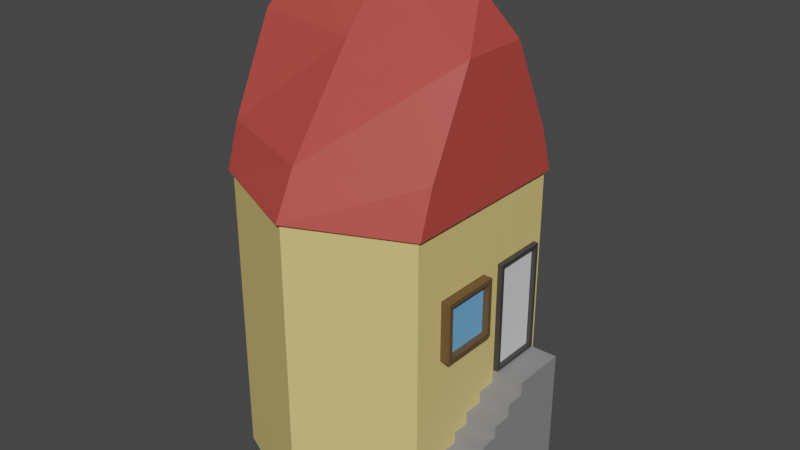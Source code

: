 # Source: House.blend  (saved by Blender 2.83.19; exported with 4.5.12 LTS)
import bpy
from mathutils import Matrix  # noqa: F401  (used for matrix-valued properties, if any)

bpy.ops.wm.read_factory_settings(use_empty=True)
scene = bpy.context.scene
scene.name = 'Scene'

# ---- collections
col_collection = bpy.data.collections.new('Collection'); scene.collection.children.link(col_collection)

# ---- materials (node trees are filled in below, after node groups)
mat_housewalls = bpy.data.materials.new('HouseWalls')
mat_housewalls.alpha_threshold = 0.0
mat_housewalls.use_transparent_shadow = False
mat_housewalls.line_color = (0.0, 0.0, 0.0, 1.0)
mat_houseroof = bpy.data.materials.new('HouseRoof')
mat_houseroof.use_transparent_shadow = False
mat_houseframes = bpy.data.materials.new('HouseFrames')
mat_houseframes.use_transparent_shadow = False
mat_housewindows = bpy.data.materials.new('HouseWindows')
mat_housewindows.use_transparent_shadow = False
mat_door = bpy.data.materials.new('Door')
mat_door.use_transparent_shadow = False
mat_stairs = bpy.data.materials.new('Stairs')
mat_stairs.use_transparent_shadow = False
mat_dooritself = bpy.data.materials.new('DoorItself')
mat_dooritself.use_transparent_shadow = False

# ---- material node trees
mat_housewalls.use_nodes = True; mat_housewalls.node_tree.nodes.clear()
_N = mat_housewalls.node_tree.nodes; _L = mat_housewalls.node_tree.links
n0 = _N.new('ShaderNodeOutputMaterial'); n0.name = 'Material Output'; n0.location = (300, 300)
n1 = _N.new('ShaderNodeBsdfPrincipled'); n1.name = 'Principled BSDF'; n1.location = (10, 300)
n1.distribution = 'GGX'
n1.subsurface_method = 'BURLEY'
n1.inputs[0].default_value = (0.8, 0.6127, 0.2158, 1.0)
n1.inputs[2].default_value = 0.4
n1.inputs[3].default_value = 1.45
n1.inputs[27].default_value = (0.0, 0.0, 0.0, 1.0)
n1.inputs[28].default_value = 1.0
_L.new(n1.outputs[0], n0.inputs[0])
n0.is_active_output = True
mat_houseroof.use_nodes = True; mat_houseroof.node_tree.nodes.clear()
_N = mat_houseroof.node_tree.nodes; _L = mat_houseroof.node_tree.links
n0 = _N.new('ShaderNodeBsdfPrincipled'); n0.name = 'Principled BSDF'; n0.location = (10, 300)
n0.distribution = 'GGX'
n0.subsurface_method = 'BURLEY'
n0.inputs[0].default_value = (0.5122, 0.06749, 0.05562, 1.0)
n0.inputs[3].default_value = 1.45
n0.inputs[27].default_value = (0.0, 0.0, 0.0, 1.0)
n0.inputs[28].default_value = 1.0
n1 = _N.new('ShaderNodeOutputMaterial'); n1.name = 'Material Output'; n1.location = (300, 300)
_L.new(n0.outputs[0], n1.inputs[0])
n1.is_active_output = True
mat_houseframes.use_nodes = True; mat_houseframes.node_tree.nodes.clear()
_N = mat_houseframes.node_tree.nodes; _L = mat_houseframes.node_tree.links
n0 = _N.new('ShaderNodeBsdfPrincipled'); n0.name = 'Principled BSDF'; n0.location = (10, 300)
n0.distribution = 'GGX'
n0.subsurface_method = 'BURLEY'
n0.inputs[0].default_value = (0.1262, 0.07329, 0.02957, 1.0)
n0.inputs[3].default_value = 1.45
n0.inputs[27].default_value = (0.0, 0.0, 0.0, 1.0)
n0.inputs[28].default_value = 1.0
n1 = _N.new('ShaderNodeOutputMaterial'); n1.name = 'Material Output'; n1.location = (300, 300)
_L.new(n0.outputs[0], n1.inputs[0])
n1.is_active_output = True
mat_housewindows.use_nodes = True; mat_housewindows.node_tree.nodes.clear()
_N = mat_housewindows.node_tree.nodes; _L = mat_housewindows.node_tree.links
n0 = _N.new('ShaderNodeBsdfPrincipled'); n0.name = 'Principled BSDF'; n0.location = (10, 300)
n0.distribution = 'GGX'
n0.subsurface_method = 'BURLEY'
n0.inputs[0].default_value = (0.1663, 0.4478, 0.8, 1.0)
n0.inputs[3].default_value = 1.45
n0.inputs[27].default_value = (0.0, 0.0, 0.0, 1.0)
n0.inputs[28].default_value = 1.0
n1 = _N.new('ShaderNodeOutputMaterial'); n1.name = 'Material Output'; n1.location = (300, 300)
_L.new(n0.outputs[0], n1.inputs[0])
n1.is_active_output = True
mat_door.use_nodes = True; mat_door.node_tree.nodes.clear()
_N = mat_door.node_tree.nodes; _L = mat_door.node_tree.links
n0 = _N.new('ShaderNodeBsdfPrincipled'); n0.name = 'Principled BSDF'; n0.location = (10, 300)
n0.distribution = 'GGX'
n0.subsurface_method = 'BURLEY'
n0.inputs[0].default_value = (0.04321, 0.04321, 0.04321, 1.0)
n0.inputs[3].default_value = 1.45
n0.inputs[27].default_value = (0.0, 0.0, 0.0, 1.0)
n0.inputs[28].default_value = 1.0
n1 = _N.new('ShaderNodeOutputMaterial'); n1.name = 'Material Output'; n1.location = (300, 300)
_L.new(n0.outputs[0], n1.inputs[0])
n1.is_active_output = True
mat_stairs.use_nodes = True; mat_stairs.node_tree.nodes.clear()
_N = mat_stairs.node_tree.nodes; _L = mat_stairs.node_tree.links
n0 = _N.new('ShaderNodeBsdfPrincipled'); n0.name = 'Principled BSDF'; n0.location = (10, 300)
n0.distribution = 'GGX'
n0.subsurface_method = 'BURLEY'
n0.inputs[0].default_value = (0.2529, 0.2529, 0.2529, 1.0)
n0.inputs[3].default_value = 1.45
n0.inputs[27].default_value = (0.0, 0.0, 0.0, 1.0)
n0.inputs[28].default_value = 1.0
n1 = _N.new('ShaderNodeOutputMaterial'); n1.name = 'Material Output'; n1.location = (300, 300)
_L.new(n0.outputs[0], n1.inputs[0])
n1.is_active_output = True
mat_dooritself.use_nodes = True; mat_dooritself.node_tree.nodes.clear()
_N = mat_dooritself.node_tree.nodes; _L = mat_dooritself.node_tree.links
n0 = _N.new('ShaderNodeBsdfPrincipled'); n0.name = 'Principled BSDF'; n0.location = (10, 300)
n0.distribution = 'GGX'
n0.subsurface_method = 'BURLEY'
n0.inputs[3].default_value = 1.45
n0.inputs[27].default_value = (0.0, 0.0, 0.0, 1.0)
n0.inputs[28].default_value = 1.0
n1 = _N.new('ShaderNodeOutputMaterial'); n1.name = 'Material Output'; n1.location = (300, 300)
_L.new(n0.outputs[0], n1.inputs[0])
n1.is_active_output = True

# ---- world
world_world = bpy.data.worlds.new('World'); scene.world = world_world
world_world.use_nodes = True; world_world.node_tree.nodes.clear()
_N = world_world.node_tree.nodes; _L = world_world.node_tree.links
n0 = _N.new('ShaderNodeOutputWorld'); n0.name = 'World Output'; n0.location = (300, 300)
n1 = _N.new('ShaderNodeBackground'); n1.name = 'Background'; n1.location = (10, 300)
n1.inputs[0].default_value = (0.05088, 0.05088, 0.05088, 1.0)
_L.new(n1.outputs[0], n0.inputs[0])
n0.is_active_output = True
world_world.color = (0.05088, 0.05088, 0.05088)
world_world.use_sun_shadow = False
world_world.sun_shadow_jitter_overblur = 0.0

# ---- meshes
me_cube = bpy.data.meshes.new('Cube')
me_cube.from_pydata([(0.0, -1.858, 0.902), (0.0, 1.858, 0.902), (0.0, -1.567, 1.481), (0.0, 1.567, 1.481), (0.0, 0.0, 3.468), (0.0, -0.6769, 2.682), (0.0, 0.6769, 2.682), (-1.447, -0.4395, 2.682), (-1.236, 0.0, 3.298), (-1.447, 0.4395, 2.682), (1.447, -0.4395, 2.682), (1.236, 0.0, 3.298), (1.447, 0.4395, 2.682), (-1.447, 1.018, 1.481), (-1.447, -1.018, 1.481), (1.447, 1.018, 1.481), (1.447, -1.018, 1.481), (-1.397, 1.174, 0.902), (-1.397, -1.174, 0.902), (1.397, 1.174, 0.902), (1.397, -1.174, 0.902), (-1.447, -1.206, 0.902), (0.0, -1.804, 0.902), (1.447, 1.206, 0.902), (0.0, 1.804, 0.902), (-1.447, 1.206, 0.902), (1.447, -1.206, 0.902), (0.0, 1.804, -1.469), (0.0, -1.804, -1.469), (-1.397, -1.174, -1.469), (1.397, 1.174, -1.469), (-1.397, 1.174, -1.469), (1.397, -1.174, -1.469), (0.7284, 0.297, -1.468), (0.7284, 0.297, 0.007783), (0.7284, 1.035, -1.468), (0.7284, 1.035, 0.007783), (1.466, 0.297, -1.468), (1.466, 0.297, 0.007783), (1.466, 1.035, -1.468), (1.466, 1.035, 0.007783), (1.466, 0.9898, -0.03728), (1.466, 0.9898, -1.423), (1.466, 0.3422, -1.423), (1.466, 0.3422, -0.03728), (1.408, 0.9898, -0.03728), (1.408, 0.9898, -1.423), (1.408, 0.3422, -1.423), (1.408, 0.3422, -0.03728), (-1.485, -0.7802, -0.3916), (-1.485, -0.7802, 0.3916), (-1.485, 0.002983, -0.3916), (-1.485, 0.002983, 0.3916), (-0.7014, -0.7802, -0.3916), (-0.7014, -0.7802, 0.3916), (-0.7014, 0.002983, -0.3916), (-0.7014, 0.002983, 0.3916), (-1.485, -0.05308, -0.3355), (-1.485, -0.7241, -0.3355), (-1.485, -0.7241, 0.3355), (-1.485, -0.05308, 0.3355), (-1.403, -0.05308, -0.3355), (-1.403, -0.7241, -0.3355), (-1.403, -0.7241, 0.3355), (-1.403, -0.05308, 0.3355), (1.525, 0.01334, -0.7898), (1.525, 0.01334, -0.006662), (1.525, -0.7698, -0.7898), (1.525, -0.7698, -0.006662), (0.7415, 0.01334, -0.7898), (0.7415, 0.01334, -0.006662), (0.7415, -0.7698, -0.7898), (0.7415, -0.7698, -0.006662), (1.525, -0.7138, -0.7338), (1.525, -0.04273, -0.7338), (1.525, -0.04273, -0.06273), (1.525, -0.7138, -0.06273), (1.443, -0.7138, -0.7338), (1.443, -0.04273, -0.7338), (1.443, -0.04273, -0.06273), (1.443, -0.7138, -0.06273), (0.0, 1.804, -3.01), (0.0, -1.804, -3.01), (-1.397, -1.174, -3.01), (1.397, 1.174, -3.01), (-1.397, 1.174, -3.01), (1.397, -1.174, -3.01), (1.274, 0.2899, -3.002), (1.274, 0.2899, -1.471), (1.274, 1.037, -3.002), (1.274, 1.037, -1.471), (1.823, 0.2899, -3.002), (1.823, 0.2899, -1.471), (1.823, 1.037, -3.002), (1.823, 1.037, -1.471), (1.274, 0.2899, -1.647), (1.274, 1.037, -1.647), (1.823, 1.037, -1.647), (1.823, 0.2899, -1.647), (1.823, 0.03458, -1.647), (1.823, 0.03458, -3.002), (1.274, 0.03458, -3.002), (1.274, 0.03458, -1.647), (1.274, 1.037, -1.813), (1.823, 1.037, -1.813), (1.823, 0.2899, -1.813), (1.274, 0.2899, -1.813), (1.823, 0.03458, -1.813), (1.274, 0.03458, -1.813), (1.823, -0.2284, -1.813), (1.823, -0.2284, -3.002), (1.274, -0.2284, -3.002), (1.274, -0.2284, -1.813), (1.274, 1.037, -1.974), (1.823, 1.037, -1.974), (1.823, 0.2899, -1.974), (1.823, 0.03458, -1.974), (1.274, 0.2899, -1.974), (1.274, 0.03458, -1.974), (1.823, -0.2284, -1.974), (1.274, -0.2284, -1.974), (1.823, -0.4524, -1.974), (1.823, -0.4524, -3.002), (1.274, -0.4524, -3.002), (1.274, -0.4524, -1.974), (1.274, 1.037, -2.125), (1.823, 1.037, -2.125), (1.823, 0.2899, -2.125), (1.823, 0.03458, -2.125), (1.823, -0.2284, -2.125), (1.274, 0.2899, -2.125), (1.274, 0.03458, -2.125), (1.274, -0.2284, -2.125), (1.823, -0.4524, -2.125), (1.274, -0.4524, -2.125), (1.823, -0.688, -2.125), (1.823, -0.688, -3.002), (1.274, -0.688, -3.002), (1.274, -0.688, -2.125), (1.274, 1.037, -2.289), (1.823, 1.037, -2.289), (1.823, 0.2899, -2.289), (1.823, 0.03458, -2.289), (1.823, -0.2284, -2.289), (1.823, -0.4524, -2.289), (1.274, 0.2899, -2.289), (1.274, 0.03458, -2.289), (1.274, -0.2284, -2.289), (1.274, -0.4524, -2.289), (1.823, -0.688, -2.289), (1.274, -0.688, -2.289), (1.823, -0.8764, -2.289), (1.823, -0.8764, -3.002), (1.274, -0.8764, -3.002), (1.274, -0.8764, -2.289), (1.274, 1.037, -2.448), (1.823, 1.037, -2.448), (1.823, 0.2899, -2.448), (1.823, 0.03458, -2.448), (1.823, -0.2284, -2.448), (1.823, -0.4524, -2.448), (1.823, -0.688, -2.448), (1.274, 0.2899, -2.448), (1.274, 0.03458, -2.448), (1.274, -0.2284, -2.448), (1.274, -0.4524, -2.448), (1.274, -0.688, -2.448), (1.823, -0.8764, -2.448), (1.274, -0.8764, -2.448), (1.823, -1.063, -2.448), (1.823, -1.063, -3.002), (1.274, -1.063, -3.002), (1.274, -1.063, -2.448)], [], [(10, 5, 2, 16), (20, 22, 28, 32), (13, 3, 1, 25), (9, 6, 3, 13), (16, 2, 0, 26), (10, 11, 4, 5), (7, 8, 9), (6, 4, 11, 12), (12, 11, 10), (5, 4, 8, 7), (12, 10, 16, 15), (2, 14, 21, 0), (5, 7, 14, 2), (6, 12, 15, 3), (7, 9, 13, 14), (22, 18, 29, 28), (3, 15, 23, 1), (15, 16, 26, 23), (14, 13, 25, 21), (9, 8, 4, 6), (18, 22, 0, 21), (19, 24, 1, 23), (17, 18, 21, 25), (24, 17, 25, 1), (20, 19, 23, 26), (22, 20, 26, 0), (29, 31, 85, 83), (30, 32, 86, 84), (17, 24, 27, 31), (24, 19, 30, 27), (19, 20, 32, 30), (18, 17, 31, 29), (41, 44, 48, 45), (35, 36, 40, 39), (38, 37, 43, 44), (37, 38, 34, 33), (35, 39, 37, 33), (40, 36, 34, 38), (37, 39, 42, 43), (40, 38, 44, 41), (39, 40, 41, 42), (46, 45, 48, 47), (42, 41, 45, 46), (44, 43, 47, 48), (43, 42, 46, 47), (52, 51, 57, 60), (51, 52, 56, 55), (59, 60, 64, 63), (53, 54, 50, 49), (51, 55, 53, 49), (56, 52, 50, 54), (49, 50, 59, 58), (50, 52, 60, 59), (51, 49, 58, 57), (62, 63, 64, 61), (57, 58, 62, 61), (60, 57, 61, 64), (58, 59, 63, 62), (68, 67, 73, 76), (67, 68, 72, 71), (75, 76, 80, 79), (69, 70, 66, 65), (67, 71, 69, 65), (72, 68, 66, 70), (65, 66, 75, 74), (66, 68, 76, 75), (67, 65, 74, 73), (78, 79, 80, 77), (73, 74, 78, 77), (76, 73, 77, 80), (74, 75, 79, 78), (85, 81, 82, 83), (81, 84, 86, 82), (28, 29, 83, 82), (32, 28, 82, 86), (31, 27, 81, 85), (27, 30, 84, 81), (95, 88, 90, 96), (96, 90, 94, 97), (97, 94, 92, 98), (98, 92, 88, 95), (89, 93, 91, 87), (94, 90, 88, 92), (105, 98, 99, 107), (104, 97, 98, 105), (103, 96, 97, 104), (106, 95, 96, 103), (107, 99, 102, 108), (98, 95, 102, 99), (162, 87, 101, 163), (87, 91, 100, 101), (95, 106, 108, 102), (116, 107, 109, 119), (117, 106, 103, 113), (113, 103, 104, 114), (114, 104, 105, 115), (115, 105, 107, 116), (119, 109, 112, 120), (101, 100, 110, 111), (107, 108, 112, 109), (163, 101, 111, 164), (108, 118, 120, 112), (129, 119, 121, 133), (127, 115, 116, 128), (126, 114, 115, 127), (125, 113, 114, 126), (130, 117, 113, 125), (128, 116, 119, 129), (106, 117, 118, 108), (133, 121, 124, 134), (111, 110, 122, 123), (119, 120, 124, 121), (164, 111, 123, 165), (120, 132, 134, 124), (144, 133, 135, 149), (142, 128, 129, 143), (145, 130, 125, 139), (139, 125, 126, 140), (140, 126, 127, 141), (141, 127, 128, 142), (143, 129, 133, 144), (118, 131, 132, 120), (117, 130, 131, 118), (149, 135, 138, 150), (123, 122, 136, 137), (133, 134, 138, 135), (165, 123, 137, 166), (134, 148, 150, 138), (137, 136, 152, 153), (159, 143, 144, 160), (157, 141, 142, 158), (156, 140, 141, 157), (155, 139, 140, 156), (162, 145, 139, 155), (158, 142, 143, 159), (160, 144, 149, 161), (132, 147, 148, 134), (131, 146, 147, 132), (130, 145, 146, 131), (167, 151, 154, 168), (149, 150, 154, 151), (166, 137, 153, 168), (161, 149, 151, 167), (136, 161, 167, 152), (150, 166, 168, 154), (167, 168, 172, 169), (122, 160, 161, 136), (100, 158, 159, 110), (87, 162, 155, 89), (89, 155, 156, 93), (93, 156, 157, 91), (91, 157, 158, 100), (110, 159, 160, 122), (148, 165, 166, 150), (147, 164, 165, 148), (146, 163, 164, 147), (145, 162, 163, 146), (170, 169, 172, 171), (152, 167, 169, 170), (153, 152, 170, 171), (168, 153, 171, 172)])
me_cube.polygons.foreach_set('material_index', [1, 0, 1, 1, 1, 1, 1, 1, 1, 1, 1, 1, 1, 1, 1, 0, 1, 1, 1, 1, 1, 1, 1, 1, 1, 1, 0, 0, 0, 0, 0, 0, 4, 4, 4, 4, 4, 4, 4, 4, 4, 6, 4, 4, 4, 2, 2, 2, 2, 2, 2, 2, 2, 2, 3, 2, 2, 2, 2, 2, 2, 2, 2, 2, 2, 2, 2, 3, 2, 2, 2, 0, 0, 0, 0, 0, 0, 5, 5, 5, 5, 5, 5, 5, 5, 5, 5, 5, 5, 5, 5, 5, 5, 5, 5, 5, 5, 5, 5, 5, 5, 5, 5, 5, 5, 5, 5, 5, 5, 5, 5, 5, 5, 5, 5, 5, 5, 5, 5, 5, 5, 5, 5, 5, 5, 5, 5, 5, 5, 5, 5, 5, 5, 5, 5, 5, 5, 5, 5, 5, 5, 5, 5, 5, 5, 5, 5, 5, 5, 5, 5, 5, 5, 5, 5, 5, 5, 5, 5, 5, 5])
_uv = me_cube.uv_layers.new(name='UVMap')
_uv.uv.foreach_set('vector', [0.375, 0.75, 0.375, 0.875, 0.375, 0.875, 0.375, 0.75, 0.3707, 0.7451, 0.25, 0.7463, 0.25, 0.7463, 0.3707, 0.7451, 0.375, 0.25, 0.375, 0.375, 0.375, 0.375, 0.375, 0.25, 0.375, 0.25, 0.375, 0.375, 0.375, 0.375, 0.375, 0.25, 0.375, 0.75, 0.375, 0.875, 0.375, 0.875, 0.375, 0.75, 0.375, 0.75, 0.625, 0.75, 0.625, 0.875, 0.375, 0.875, 0.375, 0.0, 0.625, 0.25, 0.375, 0.25, 0.375, 0.375, 0.625, 0.375, 0.625, 0.5, 0.375, 0.5, 0.375, 0.5, 0.625, 0.75, 0.375, 0.75, 0.375, 0.875, 0.625, 0.875, 0.625, 1.0, 0.375, 1.0, 0.375, 0.5, 0.375, 0.75, 0.375, 0.75, 0.375, 0.5, 0.375, 0.875, 0.375, 1.0, 0.375, 1.0, 0.375, 0.875, 0.375, 0.875, 0.375, 1.0, 0.375, 1.0, 0.375, 0.875, 0.375, 0.375, 0.375, 0.5, 0.375, 0.5, 0.375, 0.375, 0.375, 0.0, 0.375, 0.25, 0.375, 0.25, 0.375, 0.0, 0.25, 0.7463, 0.1293, 0.7451, 0.1293, 0.7451, 0.25, 0.7463, 0.375, 0.375, 0.375, 0.5, 0.375, 0.5, 0.375, 0.375, 0.375, 0.5, 0.375, 0.75, 0.375, 0.75, 0.375, 0.5, 0.375, 0.0, 0.375, 0.25, 0.375, 0.25, 0.375, 0.0, 0.375, 0.25, 0.625, 0.25, 0.625, 0.375, 0.375, 0.375, 0.1293, 0.7451, 0.25, 0.7463, 0.25, 0.75, 0.125, 0.75, 0.3707, 0.5049, 0.25, 0.5037, 0.25, 0.5, 0.375, 0.5, 0.1293, 0.5049, 0.1293, 0.7451, 0.125, 0.75, 0.125, 0.5, 0.25, 0.5037, 0.1293, 0.5049, 0.125, 0.5, 0.25, 0.5, 0.3707, 0.7451, 0.3707, 0.5049, 0.375, 0.5, 0.375, 0.75, 0.25, 0.7463, 0.3707, 0.7451, 0.375, 0.75, 0.25, 0.75, 0.1293, 0.7451, 0.1293, 0.5049, 0.1293, 0.5049, 0.1293, 0.7451, 0.3707, 0.5049, 0.3707, 0.7451, 0.3707, 0.7451, 0.3707, 0.5049, 0.1293, 0.5049, 0.25, 0.5037, 0.25, 0.5037, 0.1293, 0.5049, 0.25, 0.5037, 0.3707, 0.5049, 0.3707, 0.5049, 0.25, 0.5037, 0.3707, 0.5049, 0.3707, 0.7451, 0.3707, 0.7451, 0.3707, 0.5049, 0.1293, 0.7451, 0.1293, 0.5049, 0.1293, 0.5049, 0.1293, 0.7451, 0.625, 0.5, 0.625, 0.75, 0.625, 0.75, 0.625, 0.5, 0.375, 0.25, 0.625, 0.25, 0.625, 0.5, 0.375, 0.5, 0.625, 0.75, 0.375, 0.75, 0.375, 0.75, 0.625, 0.75, 0.375, 0.75, 0.625, 0.75, 0.625, 1.0, 0.375, 1.0, 0.125, 0.5, 0.375, 0.5, 0.375, 0.75, 0.125, 0.75, 0.625, 0.5, 0.875, 0.5, 0.875, 0.75, 0.625, 0.75, 0.375, 0.75, 0.375, 0.5, 0.375, 0.5, 0.375, 0.75, 0.625, 0.5, 0.625, 0.75, 0.625, 0.75, 0.625, 0.5, 0.375, 0.5, 0.625, 0.5, 0.625, 0.5, 0.375, 0.5, 0.375, 0.5, 0.625, 0.5, 0.625, 0.75, 0.375, 0.75, 0.375, 0.5, 0.625, 0.5, 0.625, 0.5, 0.375, 0.5, 0.625, 0.75, 0.375, 0.75, 0.375, 0.75, 0.625, 0.75, 0.375, 0.75, 0.375, 0.5, 0.375, 0.5, 0.375, 0.75, 0.625, 0.25, 0.375, 0.25, 0.375, 0.25, 0.625, 0.25, 0.375, 0.25, 0.625, 0.25, 0.625, 0.5, 0.375, 0.5, 0.875, 0.75, 0.875, 0.5, 0.875, 0.5, 0.875, 0.75, 0.375, 0.75, 0.625, 0.75, 0.625, 1.0, 0.375, 1.0, 0.125, 0.5, 0.375, 0.5, 0.375, 0.75, 0.125, 0.75, 0.625, 0.5, 0.875, 0.5, 0.875, 0.75, 0.625, 0.75, 0.375, 1.0, 0.625, 1.0, 0.625, 1.0, 0.375, 1.0, 0.875, 0.75, 0.875, 0.5, 0.875, 0.5, 0.875, 0.75, 0.125, 0.5, 0.125, 0.75, 0.125, 0.75, 0.125, 0.5, 0.375, 0.0, 0.625, 0.0, 0.625, 0.25, 0.375, 0.25, 0.125, 0.5, 0.125, 0.75, 0.125, 0.75, 0.125, 0.5, 0.625, 0.25, 0.375, 0.25, 0.375, 0.25, 0.625, 0.25, 0.375, 1.0, 0.625, 1.0, 0.625, 1.0, 0.375, 1.0, 0.625, 0.25, 0.375, 0.25, 0.375, 0.25, 0.625, 0.25, 0.375, 0.25, 0.625, 0.25, 0.625, 0.5, 0.375, 0.5, 0.875, 0.75, 0.875, 0.5, 0.875, 0.5, 0.875, 0.75, 0.375, 0.75, 0.625, 0.75, 0.625, 1.0, 0.375, 1.0, 0.125, 0.5, 0.375, 0.5, 0.375, 0.75, 0.125, 0.75, 0.625, 0.5, 0.875, 0.5, 0.875, 0.75, 0.625, 0.75, 0.375, 1.0, 0.625, 1.0, 0.625, 1.0, 0.375, 1.0, 0.875, 0.75, 0.875, 0.5, 0.875, 0.5, 0.875, 0.75, 0.125, 0.5, 0.125, 0.75, 0.125, 0.75, 0.125, 0.5, 0.375, 0.0, 0.625, 0.0, 0.625, 0.25, 0.375, 0.25, 0.125, 0.5, 0.125, 0.75, 0.125, 0.75, 0.125, 0.5, 0.625, 0.25, 0.375, 0.25, 0.375, 0.25, 0.625, 0.25, 0.375, 1.0, 0.625, 1.0, 0.625, 1.0, 0.375, 1.0, 0.1293, 0.5049, 0.25, 0.5037, 0.25, 0.7463, 0.1293, 0.7451, 0.25, 0.5037, 0.3707, 0.5049, 0.3707, 0.7451, 0.25, 0.7463, 0.25, 0.7463, 0.1293, 0.7451, 0.1293, 0.7451, 0.25, 0.7463, 0.3707, 0.7451, 0.25, 0.7463, 0.25, 0.7463, 0.3707, 0.7451, 0.1293, 0.5049, 0.25, 0.5037, 0.25, 0.5037, 0.1293, 0.5049, 0.25, 0.5037, 0.3707, 0.5049, 0.3707, 0.5049, 0.25, 0.5037, 0.5962, 0.0, 0.625, 0.0, 0.625, 0.25, 0.5962, 0.25, 0.5962, 0.25, 0.625, 0.25, 0.625, 0.5, 0.5962, 0.5, 0.5962, 0.5, 0.625, 0.5, 0.625, 0.75, 0.5962, 0.75, 0.5962, 0.75, 0.625, 0.75, 0.625, 1.0, 0.5962, 1.0, 0.125, 0.5, 0.375, 0.5, 0.375, 0.75, 0.125, 0.75, 0.625, 0.5, 0.875, 0.5, 0.875, 0.75, 0.625, 0.75, 0.5692, 0.75, 0.5962, 0.75, 0.5962, 0.75, 0.5692, 0.75, 0.5692, 0.5, 0.5962, 0.5, 0.5962, 0.75, 0.5692, 0.75, 0.5692, 0.25, 0.5962, 0.25, 0.5962, 0.5, 0.5692, 0.5, 0.5692, 0.0, 0.5962, 0.0, 0.5962, 0.25, 0.5692, 0.25, 0.5692, 0.75, 0.5962, 0.75, 0.5962, 1.0, 0.5692, 1.0, 0.5962, 0.75, 0.5962, 1.0, 0.5962, 1.0, 0.5962, 0.75, 0.4654, 0.0, 0.375, 0.0, 0.375, 0.0, 0.4654, 0.0, 0.125, 0.75, 0.375, 0.75, 0.375, 0.75, 0.125, 0.75, 0.5962, 0.0, 0.5692, 0.0, 0.5692, 0.0, 0.5962, 0.0, 0.5427, 0.75, 0.5692, 0.75, 0.5692, 0.75, 0.5427, 0.75, 0.5427, 0.0, 0.5692, 0.0, 0.5692, 0.25, 0.5427, 0.25, 0.5427, 0.25, 0.5692, 0.25, 0.5692, 0.5, 0.5427, 0.5, 0.5427, 0.5, 0.5692, 0.5, 0.5692, 0.75, 0.5427, 0.75, 0.5427, 0.75, 0.5692, 0.75, 0.5692, 0.75, 0.5427, 0.75, 0.5427, 0.75, 0.5692, 0.75, 0.5692, 1.0, 0.5427, 1.0, 0.125, 0.75, 0.375, 0.75, 0.375, 0.75, 0.125, 0.75, 0.5692, 0.75, 0.5692, 1.0, 0.5692, 1.0, 0.5692, 0.75, 0.4654, 0.0, 0.375, 0.0, 0.375, 0.0, 0.4654, 0.0, 0.5692, 0.0, 0.5427, 0.0, 0.5427, 0.0, 0.5692, 0.0, 0.5181, 0.75, 0.5427, 0.75, 0.5427, 0.75, 0.5181, 0.75, 0.5181, 0.75, 0.5427, 0.75, 0.5427, 0.75, 0.5181, 0.75, 0.5181, 0.5, 0.5427, 0.5, 0.5427, 0.75, 0.5181, 0.75, 0.5181, 0.25, 0.5427, 0.25, 0.5427, 0.5, 0.5181, 0.5, 0.5181, 0.0, 0.5427, 0.0, 0.5427, 0.25, 0.5181, 0.25, 0.5181, 0.75, 0.5427, 0.75, 0.5427, 0.75, 0.5181, 0.75, 0.5692, 0.0, 0.5427, 0.0, 0.5427, 0.0, 0.5692, 0.0, 0.5181, 0.75, 0.5427, 0.75, 0.5427, 1.0, 0.5181, 1.0, 0.125, 0.75, 0.375, 0.75, 0.375, 0.75, 0.125, 0.75, 0.5427, 0.75, 0.5427, 1.0, 0.5427, 1.0, 0.5427, 0.75, 0.4654, 0.0, 0.375, 0.0, 0.375, 0.0, 0.4654, 0.0, 0.5427, 0.0, 0.5181, 0.0, 0.5181, 0.0, 0.5427, 0.0, 0.4913, 0.75, 0.5181, 0.75, 0.5181, 0.75, 0.4913, 0.75, 0.4913, 0.75, 0.5181, 0.75, 0.5181, 0.75, 0.4913, 0.75, 0.4913, 0.0, 0.5181, 0.0, 0.5181, 0.25, 0.4913, 0.25, 0.4913, 0.25, 0.5181, 0.25, 0.5181, 0.5, 0.4913, 0.5, 0.4913, 0.5, 0.5181, 0.5, 0.5181, 0.75, 0.4913, 0.75, 0.4913, 0.75, 0.5181, 0.75, 0.5181, 0.75, 0.4913, 0.75, 0.4913, 0.75, 0.5181, 0.75, 0.5181, 0.75, 0.4913, 0.75, 0.5427, 0.0, 0.5181, 0.0, 0.5181, 0.0, 0.5427, 0.0, 0.5427, 0.0, 0.5181, 0.0, 0.5181, 0.0, 0.5427, 0.0, 0.4913, 0.75, 0.5181, 0.75, 0.5181, 1.0, 0.4913, 1.0, 0.125, 0.75, 0.375, 0.75, 0.375, 0.75, 0.125, 0.75, 0.5181, 0.75, 0.5181, 1.0, 0.5181, 1.0, 0.5181, 0.75, 0.4654, 0.0, 0.375, 0.0, 0.375, 0.0, 0.4654, 0.0, 0.5181, 0.0, 0.4913, 0.0, 0.4913, 0.0, 0.5181, 0.0, 0.125, 0.75, 0.375, 0.75, 0.375, 0.75, 0.125, 0.75, 0.4654, 0.75, 0.4913, 0.75, 0.4913, 0.75, 0.4654, 0.75, 0.4654, 0.75, 0.4913, 0.75, 0.4913, 0.75, 0.4654, 0.75, 0.4654, 0.5, 0.4913, 0.5, 0.4913, 0.75, 0.4654, 0.75, 0.4654, 0.25, 0.4913, 0.25, 0.4913, 0.5, 0.4654, 0.5, 0.4654, 0.0, 0.4913, 0.0, 0.4913, 0.25, 0.4654, 0.25, 0.4654, 0.75, 0.4913, 0.75, 0.4913, 0.75, 0.4654, 0.75, 0.4654, 0.75, 0.4913, 0.75, 0.4913, 0.75, 0.4654, 0.75, 0.5181, 0.0, 0.4913, 0.0, 0.4913, 0.0, 0.5181, 0.0, 0.5181, 0.0, 0.4913, 0.0, 0.4913, 0.0, 0.5181, 0.0, 0.5181, 0.0, 0.4913, 0.0, 0.4913, 0.0, 0.5181, 0.0, 0.4654, 0.75, 0.4913, 0.75, 0.4913, 1.0, 0.4654, 1.0, 0.4913, 0.75, 0.4913, 1.0, 0.4913, 1.0, 0.4913, 0.75, 0.4654, 0.0, 0.375, 0.0, 0.375, 0.0, 0.4654, 0.0, 0.4654, 0.75, 0.4913, 0.75, 0.4913, 0.75, 0.4654, 0.75, 0.375, 0.75, 0.4654, 0.75, 0.4654, 0.75, 0.375, 0.75, 0.4913, 0.0, 0.4654, 0.0, 0.4654, 0.0, 0.4913, 0.0, 0.4654, 0.75, 0.4654, 1.0, 0.4654, 1.0, 0.4654, 0.75, 0.375, 0.75, 0.4654, 0.75, 0.4654, 0.75, 0.375, 0.75, 0.375, 0.75, 0.4654, 0.75, 0.4654, 0.75, 0.375, 0.75, 0.375, 0.0, 0.4654, 0.0, 0.4654, 0.25, 0.375, 0.25, 0.375, 0.25, 0.4654, 0.25, 0.4654, 0.5, 0.375, 0.5, 0.375, 0.5, 0.4654, 0.5, 0.4654, 0.75, 0.375, 0.75, 0.375, 0.75, 0.4654, 0.75, 0.4654, 0.75, 0.375, 0.75, 0.375, 0.75, 0.4654, 0.75, 0.4654, 0.75, 0.375, 0.75, 0.4913, 0.0, 0.4654, 0.0, 0.4654, 0.0, 0.4913, 0.0, 0.4913, 0.0, 0.4654, 0.0, 0.4654, 0.0, 0.4913, 0.0, 0.4913, 0.0, 0.4654, 0.0, 0.4654, 0.0, 0.4913, 0.0, 0.4913, 0.0, 0.4654, 0.0, 0.4654, 0.0, 0.4913, 0.0, 0.375, 0.75, 0.4654, 0.75, 0.4654, 1.0, 0.375, 1.0, 0.375, 0.75, 0.4654, 0.75, 0.4654, 0.75, 0.375, 0.75, 0.125, 0.75, 0.375, 0.75, 0.375, 0.75, 0.125, 0.75, 0.4654, 0.0, 0.375, 0.0, 0.375, 0.0, 0.4654, 0.0])
me_cube.materials.append(mat_housewalls)
me_cube.materials.append(mat_houseroof)
me_cube.materials.append(mat_houseframes)
me_cube.materials.append(mat_housewindows)
me_cube.materials.append(mat_door)
me_cube.materials.append(mat_stairs)
me_cube.materials.append(mat_dooritself)
me_cube.use_remesh_preserve_volume = False
me_cube.use_remesh_preserve_attributes = False
me_cube.use_mirror_vertex_groups = False
me_cube.update()

# ---- objects
ob_cube = bpy.data.objects.new('Cube', me_cube)

# ---- transforms, parenting, visibility, modifiers, constraints
ob_cube.location = (0.0, 0.0, 0.0)
ob_cube.lock_rotations_4d = False
ob_cube.empty_display_type = 'ARROWS'
ob_cube.lineart.crease_threshold = 0.0

# ---- collection membership
col_collection.objects.link(ob_cube)

# ---- scene / render settings (as saved in the file)
scene.frame_start = 1; scene.frame_end = 250; scene.frame_set(1)
scene.render.engine = 'BLENDER_EEVEE_NEXT'
scene.cycles.use_denoising = False
scene.cycles.samples = 128
scene.cycles.sampling_pattern = 'TABULATED_SOBOL'
scene.cycles.use_adaptive_sampling = False
scene.cycles.use_light_tree = False
scene.view_settings.view_transform = 'Filmic'
bpy.context.view_layer.update()

# ---- added for rendering (the .blend has no active camera and no usable light): camera, sun
cam_auto = bpy.data.cameras.new('AutoCamera')
cam_auto.lens = 50.0
cam_auto.sensor_width = 36.0
cam_auto.clip_end = 1000.0
ob_auto_camera = bpy.data.objects.new('AutoCamera', cam_auto)
scene.collection.objects.link(ob_auto_camera)
ob_auto_camera.location = (7.72571, -9.0681, 6.27438)
ob_auto_camera.rotation_euler = (1.09748, -7.21219e-08, 0.694738)
scene.camera = ob_auto_camera
light_auto_sun = bpy.data.lights.new('AutoSun', 'SUN')
light_auto_sun.energy = 3.0
light_auto_sun.angle = 0.0523599
ob_auto_sun = bpy.data.objects.new('AutoSun', light_auto_sun)
scene.collection.objects.link(ob_auto_sun)
ob_auto_sun.rotation_euler = (0.872665, 0.174533, 0.523599)
bpy.context.view_layer.update()
